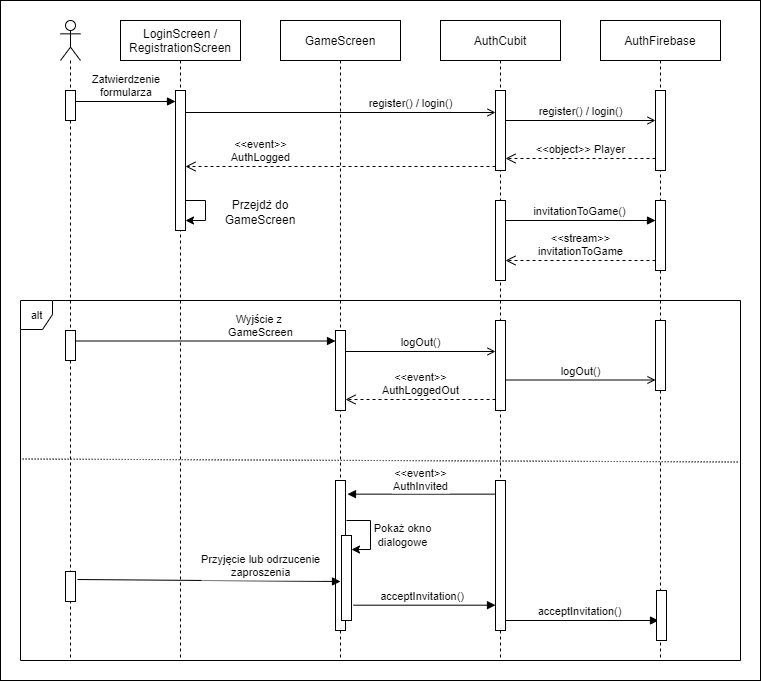

The diagram above was exported from draw.io. Its source (the exported page's mxGraphModel, read from the mxfile embedded in the PNG):
<mxGraphModel dx="1422" dy="1180" grid="1" gridSize="10" guides="1" tooltips="1" connect="1" arrows="1" fold="1" page="1" pageScale="1" pageWidth="850" pageHeight="1100" math="0" shadow="0">
  <root>
    <mxCell id="0" />
    <mxCell id="1" parent="0" />
    <mxCell id="Opmlj3L7ioFHwlEwxM8l-1" value="" style="rounded=0;whiteSpace=wrap;html=1;" vertex="1" parent="1">
      <mxGeometry y="60" width="760" height="680" as="geometry" />
    </mxCell>
    <mxCell id="DvV79fE9s8skGBMyETL1-17" value="alt" style="shape=umlFrame;tabPosition=left;html=1;boundedLbl=1;labelInHeader=1;width=32;height=29;fontFamily=Helvetica;fontSize=11;fontColor=default;" parent="1" vertex="1">
      <mxGeometry x="20" y="360" width="720" height="360" as="geometry" />
    </mxCell>
    <mxCell id="3nuBFxr9cyL0pnOWT2aG-1" value="LoginScreen / &#10;RegistrationScreen" style="shape=umlLifeline;perimeter=lifelinePerimeter;container=1;collapsible=0;recursiveResize=0;rounded=0;shadow=0;strokeWidth=1;" parent="1" vertex="1">
      <mxGeometry x="120" y="80" width="120" height="640" as="geometry" />
    </mxCell>
    <mxCell id="3nuBFxr9cyL0pnOWT2aG-2" value="" style="points=[];perimeter=orthogonalPerimeter;rounded=0;shadow=0;strokeWidth=1;" parent="3nuBFxr9cyL0pnOWT2aG-1" vertex="1">
      <mxGeometry x="55" y="70" width="10" height="140" as="geometry" />
    </mxCell>
    <mxCell id="Opmlj3L7ioFHwlEwxM8l-2" value="" style="endArrow=classic;html=1;rounded=0;" edge="1" parent="3nuBFxr9cyL0pnOWT2aG-1" source="3nuBFxr9cyL0pnOWT2aG-2" target="3nuBFxr9cyL0pnOWT2aG-2">
      <mxGeometry width="50" height="50" relative="1" as="geometry">
        <mxPoint x="210" y="360" as="sourcePoint" />
        <mxPoint x="260" y="310" as="targetPoint" />
        <Array as="points">
          <mxPoint x="85" y="180" />
          <mxPoint x="85" y="200" />
        </Array>
      </mxGeometry>
    </mxCell>
    <mxCell id="Opmlj3L7ioFHwlEwxM8l-4" value="Przejdż do GameScreen" style="text;html=1;strokeColor=none;fillColor=none;align=center;verticalAlign=middle;whiteSpace=wrap;rounded=0;" vertex="1" parent="3nuBFxr9cyL0pnOWT2aG-1">
      <mxGeometry x="100" y="177" width="80" height="30" as="geometry" />
    </mxCell>
    <mxCell id="3nuBFxr9cyL0pnOWT2aG-5" value="AuthCubit" style="shape=umlLifeline;perimeter=lifelinePerimeter;container=1;collapsible=0;recursiveResize=0;rounded=0;shadow=0;strokeWidth=1;" parent="1" vertex="1">
      <mxGeometry x="440" y="80" width="120" height="640" as="geometry" />
    </mxCell>
    <mxCell id="3nuBFxr9cyL0pnOWT2aG-6" value="" style="points=[];perimeter=orthogonalPerimeter;rounded=0;shadow=0;strokeWidth=1;" parent="3nuBFxr9cyL0pnOWT2aG-5" vertex="1">
      <mxGeometry x="55" y="70" width="10" height="80" as="geometry" />
    </mxCell>
    <mxCell id="DvV79fE9s8skGBMyETL1-37" value="" style="points=[];perimeter=orthogonalPerimeter;rounded=0;shadow=0;strokeWidth=1;" parent="3nuBFxr9cyL0pnOWT2aG-5" vertex="1">
      <mxGeometry x="55" y="180" width="10" height="80" as="geometry" />
    </mxCell>
    <mxCell id="DvV79fE9s8skGBMyETL1-39" value="invitationToGame()" style="verticalAlign=bottom;endArrow=block;shadow=0;strokeWidth=1;" parent="3nuBFxr9cyL0pnOWT2aG-5" edge="1">
      <mxGeometry width="80" relative="1" as="geometry">
        <mxPoint x="65" y="200" as="sourcePoint" />
        <mxPoint x="215" y="200" as="targetPoint" />
        <mxPoint as="offset" />
      </mxGeometry>
    </mxCell>
    <mxCell id="DvV79fE9s8skGBMyETL1-40" value="&lt;&lt;stream&gt;&gt; &#10;invitationToGame" style="verticalAlign=bottom;endArrow=open;dashed=1;endSize=8;shadow=0;strokeWidth=1;" parent="3nuBFxr9cyL0pnOWT2aG-5" edge="1">
      <mxGeometry relative="1" as="geometry">
        <mxPoint x="65" y="240" as="targetPoint" />
        <mxPoint x="215" y="240" as="sourcePoint" />
        <mxPoint as="offset" />
      </mxGeometry>
    </mxCell>
    <mxCell id="3nuBFxr9cyL0pnOWT2aG-7" value="&lt;&lt;event&gt;&gt; &#10;AuthLogged" style="verticalAlign=bottom;endArrow=open;dashed=1;endSize=8;shadow=0;strokeWidth=1;" parent="1" source="3nuBFxr9cyL0pnOWT2aG-6" edge="1">
      <mxGeometry x="0.5161" relative="1" as="geometry">
        <mxPoint x="185" y="226" as="targetPoint" />
        <mxPoint x="535" y="226" as="sourcePoint" />
        <mxPoint as="offset" />
      </mxGeometry>
    </mxCell>
    <mxCell id="DvV79fE9s8skGBMyETL1-1" value="" style="shape=umlLifeline;participant=umlActor;perimeter=lifelinePerimeter;whiteSpace=wrap;html=1;container=1;collapsible=0;recursiveResize=0;verticalAlign=top;spacingTop=36;outlineConnect=0;" parent="1" vertex="1">
      <mxGeometry x="60" y="80" width="20" height="640" as="geometry" />
    </mxCell>
    <mxCell id="DvV79fE9s8skGBMyETL1-6" value="" style="points=[];perimeter=orthogonalPerimeter;rounded=0;shadow=0;strokeWidth=1;" parent="DvV79fE9s8skGBMyETL1-1" vertex="1">
      <mxGeometry x="5" y="70" width="10" height="30" as="geometry" />
    </mxCell>
    <mxCell id="DvV79fE9s8skGBMyETL1-2" value="AuthFirebase" style="shape=umlLifeline;perimeter=lifelinePerimeter;container=1;collapsible=0;recursiveResize=0;rounded=0;shadow=0;strokeWidth=1;" parent="1" vertex="1">
      <mxGeometry x="600" y="80" width="120" height="640" as="geometry" />
    </mxCell>
    <mxCell id="DvV79fE9s8skGBMyETL1-3" value="" style="points=[];perimeter=orthogonalPerimeter;rounded=0;shadow=0;strokeWidth=1;" parent="DvV79fE9s8skGBMyETL1-2" vertex="1">
      <mxGeometry x="55" y="70" width="10" height="80" as="geometry" />
    </mxCell>
    <mxCell id="DvV79fE9s8skGBMyETL1-38" value="" style="points=[];perimeter=orthogonalPerimeter;rounded=0;shadow=0;strokeWidth=1;" parent="DvV79fE9s8skGBMyETL1-2" vertex="1">
      <mxGeometry x="55" y="180" width="10" height="70" as="geometry" />
    </mxCell>
    <mxCell id="DvV79fE9s8skGBMyETL1-4" value="GameScreen" style="shape=umlLifeline;perimeter=lifelinePerimeter;container=1;collapsible=0;recursiveResize=0;rounded=0;shadow=0;strokeWidth=1;" parent="1" vertex="1">
      <mxGeometry x="280" y="80" width="120" height="640" as="geometry" />
    </mxCell>
    <mxCell id="DvV79fE9s8skGBMyETL1-57" value="" style="points=[];perimeter=orthogonalPerimeter;rounded=0;shadow=0;strokeWidth=1;" parent="DvV79fE9s8skGBMyETL1-4" vertex="1">
      <mxGeometry x="-215" y="551" width="10" height="30" as="geometry" />
    </mxCell>
    <mxCell id="DvV79fE9s8skGBMyETL1-7" value="Zatwierdzenie &#10;formularza" style="verticalAlign=bottom;endArrow=block;shadow=0;strokeWidth=1;" parent="1" source="DvV79fE9s8skGBMyETL1-6" edge="1">
      <mxGeometry relative="1" as="geometry">
        <mxPoint x="35" y="161" as="sourcePoint" />
        <mxPoint x="175" y="161" as="targetPoint" />
      </mxGeometry>
    </mxCell>
    <mxCell id="DvV79fE9s8skGBMyETL1-14" value="register() / login()" style="html=1;verticalAlign=bottom;startFill=1;endArrow=open;rounded=0;" parent="1" edge="1">
      <mxGeometry width="80" relative="1" as="geometry">
        <mxPoint x="505" y="180" as="sourcePoint" />
        <mxPoint x="655" y="180" as="targetPoint" />
        <mxPoint as="offset" />
      </mxGeometry>
    </mxCell>
    <mxCell id="DvV79fE9s8skGBMyETL1-15" value="&lt;&lt;object&gt;&gt; Player" style="verticalAlign=bottom;endArrow=open;dashed=1;endSize=8;shadow=0;strokeWidth=1;" parent="1" edge="1">
      <mxGeometry relative="1" as="geometry">
        <mxPoint x="505" y="218" as="targetPoint" />
        <mxPoint x="655" y="218" as="sourcePoint" />
        <mxPoint as="offset" />
      </mxGeometry>
    </mxCell>
    <mxCell id="DvV79fE9s8skGBMyETL1-11" value="register() / login()" style="html=1;verticalAlign=bottom;startFill=1;endArrow=open;rounded=0;" parent="1" edge="1">
      <mxGeometry x="0.4571" width="80" relative="1" as="geometry">
        <mxPoint x="185" y="172" as="sourcePoint" />
        <mxPoint x="495" y="172" as="targetPoint" />
        <mxPoint as="offset" />
      </mxGeometry>
    </mxCell>
    <mxCell id="DvV79fE9s8skGBMyETL1-33" value="" style="points=[];perimeter=orthogonalPerimeter;rounded=0;shadow=0;strokeWidth=1;" parent="1" vertex="1">
      <mxGeometry x="65" y="390" width="10" height="30" as="geometry" />
    </mxCell>
    <mxCell id="DvV79fE9s8skGBMyETL1-35" value="" style="points=[];perimeter=orthogonalPerimeter;rounded=0;shadow=0;strokeWidth=1;" parent="1" vertex="1">
      <mxGeometry x="495" y="380" width="10" height="90" as="geometry" />
    </mxCell>
    <mxCell id="DvV79fE9s8skGBMyETL1-36" value="" style="points=[];perimeter=orthogonalPerimeter;rounded=0;shadow=0;strokeWidth=1;" parent="1" vertex="1">
      <mxGeometry x="655" y="380" width="10" height="70" as="geometry" />
    </mxCell>
    <mxCell id="DvV79fE9s8skGBMyETL1-42" value="Wyjście z &#10;GameScreen" style="verticalAlign=bottom;endArrow=block;shadow=0;strokeWidth=1;" parent="1" edge="1">
      <mxGeometry x="0.4231" relative="1" as="geometry">
        <mxPoint x="75" y="400.5" as="sourcePoint" />
        <mxPoint x="335" y="400.5" as="targetPoint" />
        <mxPoint as="offset" />
      </mxGeometry>
    </mxCell>
    <mxCell id="DvV79fE9s8skGBMyETL1-43" value="" style="points=[];perimeter=orthogonalPerimeter;rounded=0;shadow=0;strokeWidth=1;" parent="1" vertex="1">
      <mxGeometry x="335" y="390" width="10" height="80" as="geometry" />
    </mxCell>
    <mxCell id="DvV79fE9s8skGBMyETL1-44" value="logOut()" style="html=1;verticalAlign=bottom;startFill=1;endArrow=open;rounded=0;" parent="1" edge="1">
      <mxGeometry width="80" relative="1" as="geometry">
        <mxPoint x="345" y="411" as="sourcePoint" />
        <mxPoint x="495" y="411" as="targetPoint" />
        <mxPoint as="offset" />
      </mxGeometry>
    </mxCell>
    <mxCell id="DvV79fE9s8skGBMyETL1-45" value="logOut()" style="html=1;verticalAlign=bottom;startFill=1;endArrow=open;rounded=0;" parent="1" edge="1">
      <mxGeometry width="80" relative="1" as="geometry">
        <mxPoint x="505" y="439.5" as="sourcePoint" />
        <mxPoint x="655" y="439.5" as="targetPoint" />
        <mxPoint as="offset" />
      </mxGeometry>
    </mxCell>
    <mxCell id="DvV79fE9s8skGBMyETL1-46" value="&lt;&lt;event&gt;&gt; &#10;AuthLoggedOut" style="verticalAlign=bottom;endArrow=open;dashed=1;endSize=8;shadow=0;strokeWidth=1;" parent="1" edge="1">
      <mxGeometry relative="1" as="geometry">
        <mxPoint x="345" y="459" as="targetPoint" />
        <mxPoint x="495" y="459" as="sourcePoint" />
        <mxPoint as="offset" />
      </mxGeometry>
    </mxCell>
    <mxCell id="DvV79fE9s8skGBMyETL1-48" value="" style="points=[];perimeter=orthogonalPerimeter;rounded=0;shadow=0;strokeWidth=1;" parent="1" vertex="1">
      <mxGeometry x="495" y="540" width="10" height="150" as="geometry" />
    </mxCell>
    <mxCell id="DvV79fE9s8skGBMyETL1-49" value="&lt;&lt;event&gt;&gt;&#10;AuthInvited" style="verticalAlign=bottom;endArrow=block;shadow=0;strokeWidth=1;entryX=1.2;entryY=0.091;entryDx=0;entryDy=0;entryPerimeter=0;" parent="1" source="DvV79fE9s8skGBMyETL1-48" target="DvV79fE9s8skGBMyETL1-50" edge="1">
      <mxGeometry y="1" relative="1" as="geometry">
        <mxPoint x="490" y="560" as="sourcePoint" />
        <mxPoint x="185" y="171" as="targetPoint" />
        <mxPoint as="offset" />
      </mxGeometry>
    </mxCell>
    <mxCell id="DvV79fE9s8skGBMyETL1-52" value="acceptInvitation()" style="verticalAlign=bottom;endArrow=block;shadow=0;strokeWidth=1;exitX=1.2;exitY=0.267;exitDx=0;exitDy=0;exitPerimeter=0;" parent="1" edge="1">
      <mxGeometry x="-0.0201" relative="1" as="geometry">
        <mxPoint x="495" y="664.6949999999999" as="targetPoint" />
        <mxPoint x="353" y="664.6949999999999" as="sourcePoint" />
        <mxPoint as="offset" />
      </mxGeometry>
    </mxCell>
    <mxCell id="DvV79fE9s8skGBMyETL1-53" value="" style="endArrow=classic;html=1;rounded=0;labelBackgroundColor=default;fontFamily=Helvetica;fontSize=11;fontColor=default;strokeColor=default;entryX=1;entryY=0.165;entryDx=0;entryDy=0;entryPerimeter=0;" parent="1" target="DvV79fE9s8skGBMyETL1-54" edge="1">
      <mxGeometry width="50" height="50" relative="1" as="geometry">
        <mxPoint x="346" y="580" as="sourcePoint" />
        <mxPoint x="365" y="590" as="targetPoint" />
        <Array as="points">
          <mxPoint x="370" y="580" />
          <mxPoint x="370" y="609" />
        </Array>
      </mxGeometry>
    </mxCell>
    <mxCell id="DvV79fE9s8skGBMyETL1-50" value="" style="points=[];perimeter=orthogonalPerimeter;rounded=0;shadow=0;strokeWidth=1;" parent="1" vertex="1">
      <mxGeometry x="335" y="540" width="10" height="150" as="geometry" />
    </mxCell>
    <mxCell id="DvV79fE9s8skGBMyETL1-54" value="" style="points=[];perimeter=orthogonalPerimeter;rounded=0;shadow=0;strokeWidth=1;" parent="1" vertex="1">
      <mxGeometry x="341" y="595" width="10" height="85" as="geometry" />
    </mxCell>
    <mxCell id="DvV79fE9s8skGBMyETL1-55" value="Pokaż okno dialogowe" style="text;html=1;strokeColor=none;fillColor=none;align=center;verticalAlign=middle;whiteSpace=wrap;rounded=0;fontFamily=Helvetica;fontSize=11;fontColor=default;" parent="1" vertex="1">
      <mxGeometry x="360" y="580" width="85" height="30" as="geometry" />
    </mxCell>
    <mxCell id="DvV79fE9s8skGBMyETL1-56" value="Przyjęcie lub odrzucenie &#10;zaproszenia" style="verticalAlign=bottom;endArrow=block;shadow=0;strokeWidth=1;exitX=1.2;exitY=0.267;exitDx=0;exitDy=0;exitPerimeter=0;" parent="1" source="DvV79fE9s8skGBMyETL1-57" edge="1">
      <mxGeometry x="0.3917" y="-1" relative="1" as="geometry">
        <mxPoint x="70" y="641" as="sourcePoint" />
        <mxPoint x="340" y="641" as="targetPoint" />
        <mxPoint as="offset" />
      </mxGeometry>
    </mxCell>
    <mxCell id="DvV79fE9s8skGBMyETL1-47" value="" style="endArrow=none;dashed=1;html=1;rounded=0;labelBackgroundColor=default;fontFamily=Helvetica;fontSize=11;fontColor=default;strokeColor=default;entryX=0.999;entryY=0.486;entryDx=0;entryDy=0;entryPerimeter=0;exitX=0.003;exitY=0.48;exitDx=0;exitDy=0;exitPerimeter=0;dashPattern=1 2;" parent="1" edge="1">
      <mxGeometry width="50" height="50" relative="1" as="geometry">
        <mxPoint x="22.160000000000082" y="518.52" as="sourcePoint" />
        <mxPoint x="739.2799999999997" y="521.5139999999999" as="targetPoint" />
      </mxGeometry>
    </mxCell>
    <mxCell id="DvV79fE9s8skGBMyETL1-59" value="acceptInvitation()" style="verticalAlign=bottom;endArrow=block;shadow=0;strokeWidth=1;exitX=1.2;exitY=0.267;exitDx=0;exitDy=0;exitPerimeter=0;entryX=0.2;entryY=0.6;entryDx=0;entryDy=0;entryPerimeter=0;" parent="1" target="DvV79fE9s8skGBMyETL1-58" edge="1">
      <mxGeometry x="-0.0201" relative="1" as="geometry">
        <mxPoint x="650" y="680" as="targetPoint" />
        <mxPoint x="505" y="680.0049999999999" as="sourcePoint" />
        <mxPoint as="offset" />
      </mxGeometry>
    </mxCell>
    <mxCell id="DvV79fE9s8skGBMyETL1-58" value="" style="points=[];perimeter=orthogonalPerimeter;rounded=0;shadow=0;strokeWidth=1;" parent="1" vertex="1">
      <mxGeometry x="656" y="650" width="10" height="50" as="geometry" />
    </mxCell>
  </root>
</mxGraphModel>